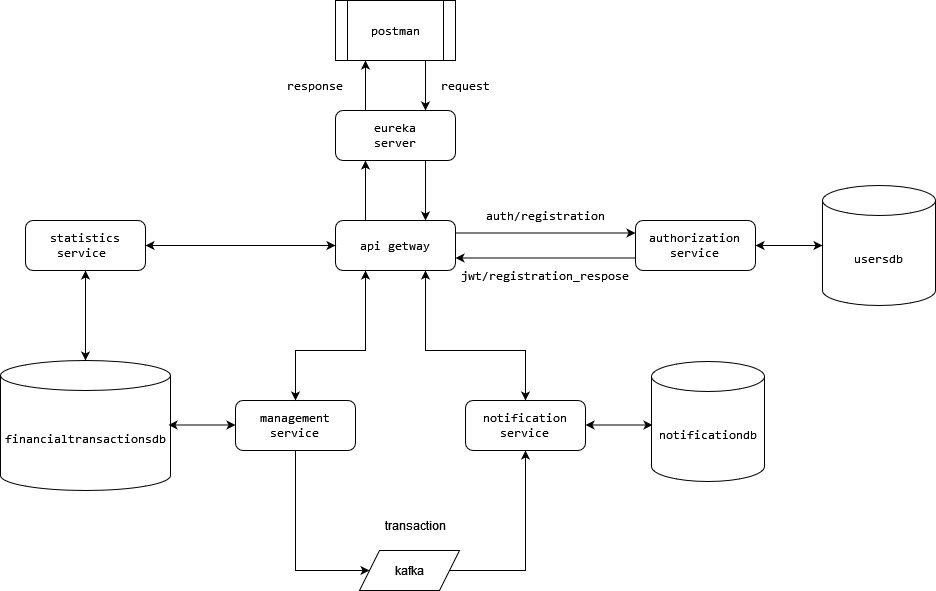

The diagram above was exported from draw.io. Its source (the exported page's mxGraphModel, read from the mxfile embedded in the PNG):
<mxGraphModel dx="880" dy="470" grid="1" gridSize="10" guides="1" tooltips="1" connect="1" arrows="1" fold="1" page="1" pageScale="1" pageWidth="827" pageHeight="1169" math="0" shadow="0">
  <root>
    <mxCell id="0" />
    <mxCell id="1" parent="0" />
    <mxCell id="2HdUCEcYlZhcV2pybok_-1" value="&lt;pre class=&quot;notranslate&quot;&gt;&lt;code&gt;eureka&lt;br&gt;server&lt;/code&gt;&lt;/pre&gt;" style="rounded=1;whiteSpace=wrap;html=1;" vertex="1" parent="1">
      <mxGeometry x="340" y="220" width="120" height="50" as="geometry" />
    </mxCell>
    <mxCell id="2HdUCEcYlZhcV2pybok_-2" value="&lt;pre class=&quot;notranslate&quot;&gt;&lt;code&gt;postman&lt;/code&gt;&lt;/pre&gt;" style="shape=process;whiteSpace=wrap;html=1;backgroundOutline=1;" vertex="1" parent="1">
      <mxGeometry x="340" y="110" width="120" height="60" as="geometry" />
    </mxCell>
    <mxCell id="2HdUCEcYlZhcV2pybok_-3" value="&lt;pre class=&quot;notranslate&quot;&gt;&lt;code&gt;api getway&lt;/code&gt;&lt;/pre&gt;" style="rounded=1;whiteSpace=wrap;html=1;" vertex="1" parent="1">
      <mxGeometry x="340" y="330" width="120" height="50" as="geometry" />
    </mxCell>
    <mxCell id="2HdUCEcYlZhcV2pybok_-4" value="&lt;pre class=&quot;notranslate&quot;&gt;&lt;code&gt;authorization&lt;br&gt;service&lt;/code&gt;&lt;/pre&gt;" style="rounded=1;whiteSpace=wrap;html=1;" vertex="1" parent="1">
      <mxGeometry x="640" y="330" width="120" height="50" as="geometry" />
    </mxCell>
    <mxCell id="2HdUCEcYlZhcV2pybok_-7" value="" style="endArrow=classic;html=1;rounded=0;exitX=0.75;exitY=1;exitDx=0;exitDy=0;entryX=0.75;entryY=0;entryDx=0;entryDy=0;" edge="1" parent="1" source="2HdUCEcYlZhcV2pybok_-2" target="2HdUCEcYlZhcV2pybok_-1">
      <mxGeometry width="50" height="50" relative="1" as="geometry">
        <mxPoint x="540" y="300" as="sourcePoint" />
        <mxPoint x="440" y="310" as="targetPoint" />
      </mxGeometry>
    </mxCell>
    <mxCell id="2HdUCEcYlZhcV2pybok_-8" value="" style="endArrow=classic;html=1;rounded=0;entryX=0.25;entryY=1;entryDx=0;entryDy=0;exitX=0.25;exitY=0;exitDx=0;exitDy=0;" edge="1" parent="1" source="2HdUCEcYlZhcV2pybok_-1" target="2HdUCEcYlZhcV2pybok_-2">
      <mxGeometry width="50" height="50" relative="1" as="geometry">
        <mxPoint x="180" y="320" as="sourcePoint" />
        <mxPoint x="230" y="270" as="targetPoint" />
      </mxGeometry>
    </mxCell>
    <mxCell id="2HdUCEcYlZhcV2pybok_-9" value="" style="endArrow=classic;html=1;rounded=0;entryX=0;entryY=0.25;entryDx=0;entryDy=0;exitX=1;exitY=0.25;exitDx=0;exitDy=0;" edge="1" parent="1" source="2HdUCEcYlZhcV2pybok_-3" target="2HdUCEcYlZhcV2pybok_-4">
      <mxGeometry width="50" height="50" relative="1" as="geometry">
        <mxPoint x="390" y="360" as="sourcePoint" />
        <mxPoint x="440" y="310" as="targetPoint" />
      </mxGeometry>
    </mxCell>
    <mxCell id="2HdUCEcYlZhcV2pybok_-10" value="" style="endArrow=classic;html=1;rounded=0;entryX=0.75;entryY=0;entryDx=0;entryDy=0;exitX=0.75;exitY=1;exitDx=0;exitDy=0;" edge="1" parent="1" source="2HdUCEcYlZhcV2pybok_-1" target="2HdUCEcYlZhcV2pybok_-3">
      <mxGeometry width="50" height="50" relative="1" as="geometry">
        <mxPoint x="390" y="360" as="sourcePoint" />
        <mxPoint x="440" y="310" as="targetPoint" />
      </mxGeometry>
    </mxCell>
    <mxCell id="2HdUCEcYlZhcV2pybok_-11" value="" style="endArrow=classic;html=1;rounded=0;exitX=0.25;exitY=0;exitDx=0;exitDy=0;entryX=0.25;entryY=1;entryDx=0;entryDy=0;" edge="1" parent="1" source="2HdUCEcYlZhcV2pybok_-3" target="2HdUCEcYlZhcV2pybok_-1">
      <mxGeometry width="50" height="50" relative="1" as="geometry">
        <mxPoint x="290" y="430" as="sourcePoint" />
        <mxPoint x="250" y="310" as="targetPoint" />
      </mxGeometry>
    </mxCell>
    <mxCell id="2HdUCEcYlZhcV2pybok_-12" value="&lt;font data-font-src=&quot;https://fonts.googleapis.com/css?family=monospace&quot; face=&quot;monospace&quot;&gt;request&lt;/font&gt;" style="text;html=1;strokeColor=none;fillColor=none;align=center;verticalAlign=middle;whiteSpace=wrap;rounded=0;" vertex="1" parent="1">
      <mxGeometry x="440" y="180" width="60" height="30" as="geometry" />
    </mxCell>
    <mxCell id="2HdUCEcYlZhcV2pybok_-13" value="&lt;div&gt;&lt;font data-font-src=&quot;https://fonts.googleapis.com/css?family=monospace&quot; face=&quot;monospace&quot;&gt;response&lt;/font&gt;&lt;/div&gt;" style="text;html=1;strokeColor=none;fillColor=none;align=center;verticalAlign=middle;whiteSpace=wrap;rounded=0;" vertex="1" parent="1">
      <mxGeometry x="290" y="180" width="60" height="30" as="geometry" />
    </mxCell>
    <mxCell id="2HdUCEcYlZhcV2pybok_-14" value="" style="endArrow=classic;html=1;rounded=0;entryX=1;entryY=0.75;entryDx=0;entryDy=0;exitX=0;exitY=0.75;exitDx=0;exitDy=0;" edge="1" parent="1" source="2HdUCEcYlZhcV2pybok_-4" target="2HdUCEcYlZhcV2pybok_-3">
      <mxGeometry width="50" height="50" relative="1" as="geometry">
        <mxPoint x="440" y="280" as="sourcePoint" />
        <mxPoint x="440" y="340" as="targetPoint" />
      </mxGeometry>
    </mxCell>
    <mxCell id="2HdUCEcYlZhcV2pybok_-15" value="&lt;font data-font-src=&quot;https://fonts.googleapis.com/css?family=monospace&quot; face=&quot;monospace&quot;&gt;auth/registration&lt;/font&gt;" style="text;html=1;strokeColor=none;fillColor=none;align=center;verticalAlign=middle;whiteSpace=wrap;rounded=0;" vertex="1" parent="1">
      <mxGeometry x="520" y="310" width="60" height="30" as="geometry" />
    </mxCell>
    <mxCell id="2HdUCEcYlZhcV2pybok_-16" value="&lt;div&gt;jwt/registration_respose&lt;/div&gt;" style="text;html=1;strokeColor=none;fillColor=none;align=center;verticalAlign=middle;whiteSpace=wrap;rounded=0;fontFamily=monospace;fontSource=https%3A%2F%2Ffonts.googleapis.com%2Fcss%3Ffamily%3Dmonospace;" vertex="1" parent="1">
      <mxGeometry x="520" y="370" width="60" height="30" as="geometry" />
    </mxCell>
    <mxCell id="2HdUCEcYlZhcV2pybok_-17" value="&lt;font data-font-src=&quot;https://fonts.googleapis.com/css?family=monospace&quot; face=&quot;monospace&quot;&gt;usersdb&lt;/font&gt;" style="shape=cylinder3;whiteSpace=wrap;html=1;boundedLbl=1;backgroundOutline=1;size=15;" vertex="1" parent="1">
      <mxGeometry x="827" y="295" width="113" height="120" as="geometry" />
    </mxCell>
    <mxCell id="2HdUCEcYlZhcV2pybok_-18" value="" style="endArrow=classic;startArrow=classic;html=1;rounded=0;entryX=0;entryY=0.5;entryDx=0;entryDy=0;entryPerimeter=0;exitX=1;exitY=0.5;exitDx=0;exitDy=0;" edge="1" parent="1" source="2HdUCEcYlZhcV2pybok_-4" target="2HdUCEcYlZhcV2pybok_-17">
      <mxGeometry width="50" height="50" relative="1" as="geometry">
        <mxPoint x="440" y="480" as="sourcePoint" />
        <mxPoint x="490" y="430" as="targetPoint" />
      </mxGeometry>
    </mxCell>
    <mxCell id="2HdUCEcYlZhcV2pybok_-20" value="&lt;pre class=&quot;notranslate&quot;&gt;&lt;code&gt;management&lt;br&gt;service&lt;/code&gt;&lt;/pre&gt;" style="rounded=1;whiteSpace=wrap;html=1;" vertex="1" parent="1">
      <mxGeometry x="240" y="510" width="120" height="50" as="geometry" />
    </mxCell>
    <mxCell id="2HdUCEcYlZhcV2pybok_-21" value="&lt;pre class=&quot;notranslate&quot;&gt;&lt;code&gt;statistics&lt;br&gt;service &lt;/code&gt;&lt;/pre&gt;" style="rounded=1;whiteSpace=wrap;html=1;" vertex="1" parent="1">
      <mxGeometry x="30" y="330" width="120" height="50" as="geometry" />
    </mxCell>
    <mxCell id="2HdUCEcYlZhcV2pybok_-22" value="&lt;pre class=&quot;notranslate&quot;&gt;&lt;code&gt;notification&lt;br&gt;service&lt;/code&gt;&lt;/pre&gt;" style="rounded=1;whiteSpace=wrap;html=1;" vertex="1" parent="1">
      <mxGeometry x="470" y="510" width="120" height="50" as="geometry" />
    </mxCell>
    <mxCell id="2HdUCEcYlZhcV2pybok_-23" value="kafka" style="shape=parallelogram;perimeter=parallelogramPerimeter;whiteSpace=wrap;html=1;fixedSize=1;" vertex="1" parent="1">
      <mxGeometry x="364" y="660" width="100" height="40" as="geometry" />
    </mxCell>
    <mxCell id="2HdUCEcYlZhcV2pybok_-25" value="&lt;div style=&quot;color: rgb(169, 183, 198); font-family: &amp;quot;JetBrains Mono&amp;quot;, monospace;&quot;&gt;&lt;font color=&quot;#000000&quot;&gt;notificationdb&lt;/font&gt;&lt;/div&gt;" style="shape=cylinder3;whiteSpace=wrap;html=1;boundedLbl=1;backgroundOutline=1;size=15;" vertex="1" parent="1">
      <mxGeometry x="656" y="471" width="113" height="120" as="geometry" />
    </mxCell>
    <mxCell id="2HdUCEcYlZhcV2pybok_-26" value="" style="endArrow=classic;startArrow=classic;html=1;rounded=0;entryX=0;entryY=0.5;entryDx=0;entryDy=0;entryPerimeter=0;exitX=1;exitY=0.5;exitDx=0;exitDy=0;" edge="1" parent="1">
      <mxGeometry width="50" height="50" relative="1" as="geometry">
        <mxPoint x="590" y="534.5" as="sourcePoint" />
        <mxPoint x="657" y="534.5" as="targetPoint" />
      </mxGeometry>
    </mxCell>
    <mxCell id="2HdUCEcYlZhcV2pybok_-28" value="&lt;div style=&quot;font-family: &amp;quot;JetBrains Mono&amp;quot;, monospace;&quot;&gt;financialtransactionsdb&lt;/div&gt;" style="shape=cylinder3;whiteSpace=wrap;html=1;boundedLbl=1;backgroundOutline=1;size=15;" vertex="1" parent="1">
      <mxGeometry x="5" y="470" width="170" height="130" as="geometry" />
    </mxCell>
    <mxCell id="2HdUCEcYlZhcV2pybok_-33" value="transaction" style="text;html=1;strokeColor=none;fillColor=none;align=center;verticalAlign=middle;whiteSpace=wrap;rounded=0;" vertex="1" parent="1">
      <mxGeometry x="390" y="620" width="60" height="30" as="geometry" />
    </mxCell>
    <mxCell id="2HdUCEcYlZhcV2pybok_-37" value="" style="endArrow=classic;html=1;rounded=0;entryX=0;entryY=0.5;entryDx=0;entryDy=0;exitX=0.5;exitY=1;exitDx=0;exitDy=0;" edge="1" parent="1" source="2HdUCEcYlZhcV2pybok_-20" target="2HdUCEcYlZhcV2pybok_-23">
      <mxGeometry width="50" height="50" relative="1" as="geometry">
        <mxPoint x="650" y="378" as="sourcePoint" />
        <mxPoint x="470" y="378" as="targetPoint" />
        <Array as="points">
          <mxPoint x="300" y="680" />
        </Array>
      </mxGeometry>
    </mxCell>
    <mxCell id="2HdUCEcYlZhcV2pybok_-38" value="" style="endArrow=classic;html=1;rounded=0;entryX=0.5;entryY=1;entryDx=0;entryDy=0;exitX=1;exitY=0.5;exitDx=0;exitDy=0;" edge="1" parent="1" source="2HdUCEcYlZhcV2pybok_-23" target="2HdUCEcYlZhcV2pybok_-22">
      <mxGeometry width="50" height="50" relative="1" as="geometry">
        <mxPoint x="470" y="353" as="sourcePoint" />
        <mxPoint x="650" y="353" as="targetPoint" />
        <Array as="points">
          <mxPoint x="530" y="680" />
        </Array>
      </mxGeometry>
    </mxCell>
    <mxCell id="2HdUCEcYlZhcV2pybok_-39" value="" style="endArrow=classic;startArrow=classic;html=1;rounded=0;entryX=0.5;entryY=0;entryDx=0;entryDy=0;exitX=0.75;exitY=1;exitDx=0;exitDy=0;" edge="1" parent="1" source="2HdUCEcYlZhcV2pybok_-3" target="2HdUCEcYlZhcV2pybok_-22">
      <mxGeometry width="50" height="50" relative="1" as="geometry">
        <mxPoint x="440" y="430" as="sourcePoint" />
        <mxPoint x="837" y="634.5" as="targetPoint" />
        <Array as="points">
          <mxPoint x="430" y="460" />
          <mxPoint x="530" y="460" />
        </Array>
      </mxGeometry>
    </mxCell>
    <mxCell id="2HdUCEcYlZhcV2pybok_-40" value="" style="endArrow=classic;startArrow=classic;html=1;rounded=0;entryX=0.5;entryY=0;entryDx=0;entryDy=0;exitX=0.25;exitY=1;exitDx=0;exitDy=0;" edge="1" parent="1" source="2HdUCEcYlZhcV2pybok_-3" target="2HdUCEcYlZhcV2pybok_-20">
      <mxGeometry width="50" height="50" relative="1" as="geometry">
        <mxPoint x="440" y="390" as="sourcePoint" />
        <mxPoint x="540" y="520" as="targetPoint" />
        <Array as="points">
          <mxPoint x="370" y="460" />
          <mxPoint x="300" y="460" />
        </Array>
      </mxGeometry>
    </mxCell>
    <mxCell id="2HdUCEcYlZhcV2pybok_-41" value="" style="endArrow=classic;startArrow=classic;html=1;rounded=0;entryX=0;entryY=0.5;entryDx=0;entryDy=0;entryPerimeter=0;exitX=1;exitY=0.5;exitDx=0;exitDy=0;" edge="1" parent="1">
      <mxGeometry width="50" height="50" relative="1" as="geometry">
        <mxPoint x="173" y="534.5" as="sourcePoint" />
        <mxPoint x="240" y="534.5" as="targetPoint" />
      </mxGeometry>
    </mxCell>
    <mxCell id="2HdUCEcYlZhcV2pybok_-42" value="" style="endArrow=classic;startArrow=classic;html=1;rounded=0;entryX=0.5;entryY=1;entryDx=0;entryDy=0;exitX=0.5;exitY=0;exitDx=0;exitDy=0;exitPerimeter=0;" edge="1" parent="1" source="2HdUCEcYlZhcV2pybok_-28" target="2HdUCEcYlZhcV2pybok_-21">
      <mxGeometry width="50" height="50" relative="1" as="geometry">
        <mxPoint x="183" y="544.5" as="sourcePoint" />
        <mxPoint x="250" y="544.5" as="targetPoint" />
      </mxGeometry>
    </mxCell>
    <mxCell id="2HdUCEcYlZhcV2pybok_-43" value="" style="endArrow=classic;startArrow=classic;html=1;rounded=0;entryX=0;entryY=0.5;entryDx=0;entryDy=0;exitX=1;exitY=0.5;exitDx=0;exitDy=0;" edge="1" parent="1" source="2HdUCEcYlZhcV2pybok_-21" target="2HdUCEcYlZhcV2pybok_-3">
      <mxGeometry width="50" height="50" relative="1" as="geometry">
        <mxPoint x="100" y="480" as="sourcePoint" />
        <mxPoint x="100" y="390" as="targetPoint" />
      </mxGeometry>
    </mxCell>
  </root>
</mxGraphModel>